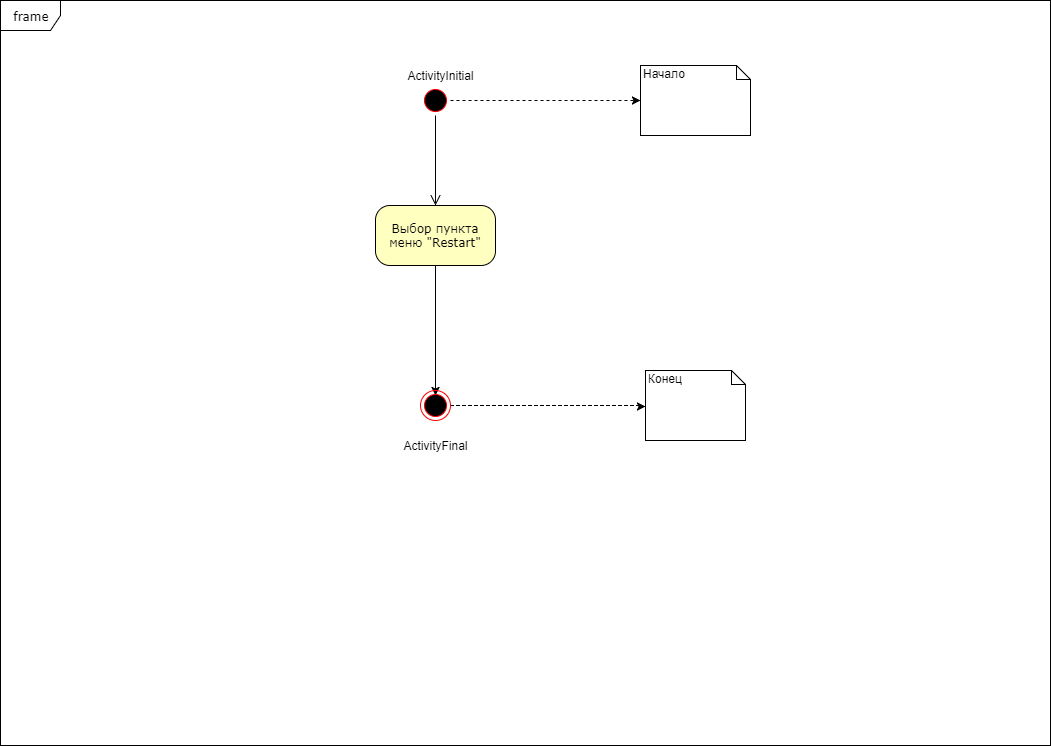

The diagram above was exported from draw.io. Its source (the exported page's mxGraphModel, read from the mxfile embedded in the PNG):
<mxGraphModel dx="792" dy="434" grid="1" gridSize="10" guides="1" tooltips="1" connect="1" arrows="1" fold="1" page="1" pageScale="1" pageWidth="1100" pageHeight="850" background="#ffffff" math="0" shadow="0">
  <root>
    <mxCell id="0" />
    <mxCell id="1" parent="0" />
    <mxCell id="8" style="edgeStyle=orthogonalEdgeStyle;rounded=0;html=1;exitX=0.5;exitY=0;dashed=1;jettySize=auto;orthogonalLoop=1;" edge="1" parent="1" source="382b91b5511bd0f7-1" target="2">
      <mxGeometry relative="1" as="geometry" />
    </mxCell>
    <mxCell id="382b91b5511bd0f7-1" value="" style="ellipse;html=1;shape=startState;fillColor=#000000;strokeColor=#ff0000;rounded=1;shadow=0;comic=0;labelBackgroundColor=none;fontFamily=Verdana;fontSize=12;fontColor=#000000;align=center;direction=south;" parent="1" vertex="1">
      <mxGeometry x="450" y="120" width="30" height="30" as="geometry" />
    </mxCell>
    <mxCell id="9" style="edgeStyle=orthogonalEdgeStyle;rounded=0;html=1;jettySize=auto;orthogonalLoop=1;" edge="1" parent="1" source="382b91b5511bd0f7-6">
      <mxGeometry relative="1" as="geometry">
        <mxPoint x="465" y="430" as="targetPoint" />
        <Array as="points" />
      </mxGeometry>
    </mxCell>
    <mxCell id="382b91b5511bd0f7-6" value="Выбор пункта меню &quot;Restart&quot;" style="rounded=1;whiteSpace=wrap;html=1;arcSize=24;fillColor=#ffffc0;strokeColor=#000000;shadow=0;comic=0;labelBackgroundColor=none;fontFamily=Verdana;fontSize=12;fontColor=#000000;align=center;" parent="1" vertex="1">
      <mxGeometry x="405" y="240" width="120" height="60" as="geometry" />
    </mxCell>
    <mxCell id="2a3bc250acf0617d-8" value="frame" style="shape=umlFrame;whiteSpace=wrap;html=1;rounded=1;shadow=0;comic=0;labelBackgroundColor=none;strokeColor=#000000;strokeWidth=1;fillColor=#ffffff;fontFamily=Verdana;fontSize=12;fontColor=#000000;align=center;" parent="1" vertex="1">
      <mxGeometry x="30" y="35" width="1050" height="745" as="geometry" />
    </mxCell>
    <mxCell id="2a3bc250acf0617d-9" style="edgeStyle=orthogonalEdgeStyle;html=1;labelBackgroundColor=none;endArrow=open;endSize=8;strokeColor=#000000;fontFamily=Verdana;fontSize=12;align=left;" parent="1" source="382b91b5511bd0f7-1" target="382b91b5511bd0f7-6" edge="1">
      <mxGeometry relative="1" as="geometry" />
    </mxCell>
    <mxCell id="2" value="Начало" style="shape=note;whiteSpace=wrap;html=1;size=14;verticalAlign=top;align=left;spacingTop=-6;" vertex="1" parent="1">
      <mxGeometry x="670" y="100" width="110" height="70" as="geometry" />
    </mxCell>
    <mxCell id="7" style="edgeStyle=orthogonalEdgeStyle;rounded=0;html=1;exitX=1;exitY=0.5;jettySize=auto;orthogonalLoop=1;dashed=1;entryX=0;entryY=0.514;entryPerimeter=0;" edge="1" parent="1" source="5" target="6">
      <mxGeometry relative="1" as="geometry">
        <mxPoint x="480" y="556" as="sourcePoint" />
        <mxPoint x="685" y="546" as="targetPoint" />
        <Array as="points">
          <mxPoint x="670" y="440" />
        </Array>
      </mxGeometry>
    </mxCell>
    <mxCell id="5" value="" style="ellipse;html=1;shape=endState;fillColor=#000000;strokeColor=#ff0000;" vertex="1" parent="1">
      <mxGeometry x="450" y="425" width="30" height="30" as="geometry" />
    </mxCell>
    <mxCell id="6" value="Конец" style="shape=note;whiteSpace=wrap;html=1;size=14;verticalAlign=top;align=left;spacingTop=-6;" vertex="1" parent="1">
      <mxGeometry x="675" y="405" width="100" height="70" as="geometry" />
    </mxCell>
    <mxCell id="10" value="ActivityInitial" style="text;html=1;strokeColor=none;fillColor=none;align=center;verticalAlign=middle;whiteSpace=wrap;rounded=0;" vertex="1" parent="1">
      <mxGeometry x="450" y="100" width="40" height="20" as="geometry" />
    </mxCell>
    <mxCell id="11" value="ActivityFinal" style="text;html=1;strokeColor=none;fillColor=none;align=center;verticalAlign=middle;whiteSpace=wrap;rounded=0;" vertex="1" parent="1">
      <mxGeometry x="445" y="470" width="40" height="20" as="geometry" />
    </mxCell>
  </root>
</mxGraphModel>